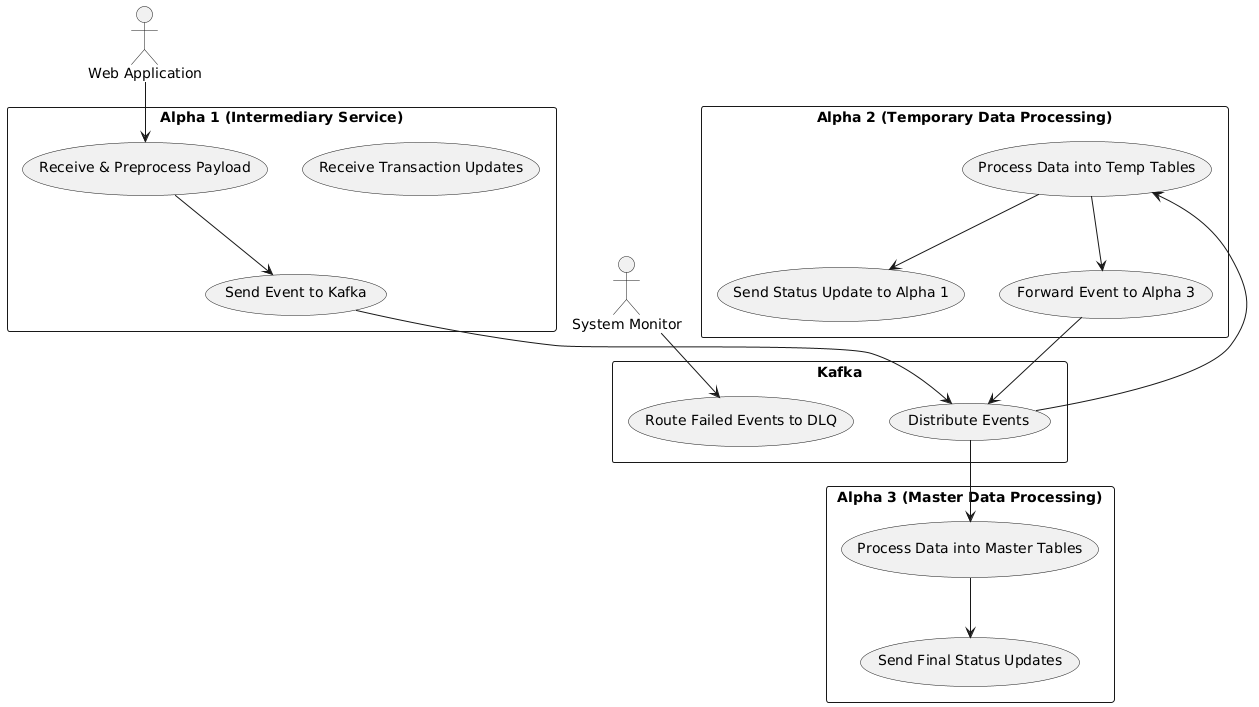

The diagram above was rendered by PlantUML. Its source (embedded in the PNG):
@startuml
actor "Web Application" as WA
actor "System Monitor" as SM

rectangle "Alpha 1 (Intermediary Service)" {
  usecase "Receive & Preprocess Payload" as UC1
  usecase "Send Event to Kafka" as UC2
  usecase "Receive Transaction Updates" as UC3
}

rectangle "Alpha 2 (Temporary Data Processing)" {
  usecase "Process Data into Temp Tables" as UC4
  usecase "Send Status Update to Alpha 1" as UC5
  usecase "Forward Event to Alpha 3" as UC6
}

rectangle "Alpha 3 (Master Data Processing)" {
  usecase "Process Data into Master Tables" as UC7
  usecase "Send Final Status Updates" as UC8
}

rectangle "Kafka" {
  usecase "Distribute Events" as UC9
  usecase "Route Failed Events to DLQ" as UC10
}

WA --> UC1
UC1 --> UC2
UC2 --> UC9
UC9 --> UC4
UC4 --> UC5
UC4 --> UC6
UC6 --> UC9
UC9 --> UC7
UC7 --> UC8

SM --> UC10
@enduml